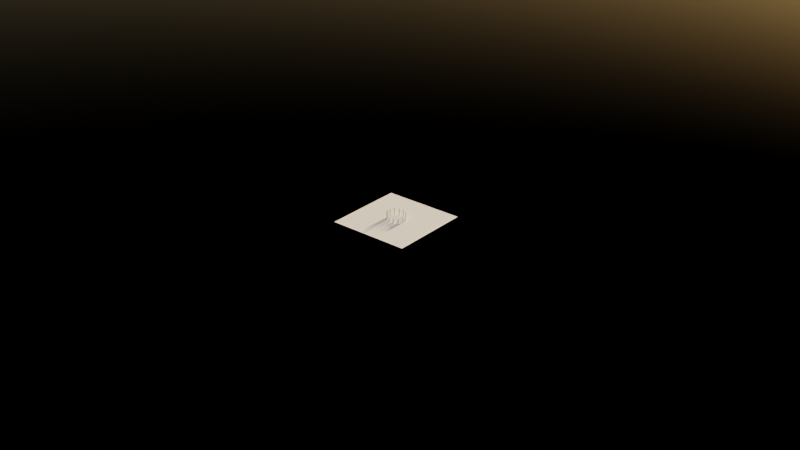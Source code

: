 # Source: Curve_to_points_node_with_offset_input_By_RKE_T.blend  (saved by Blender 3.0.42; exported with 4.5.12 LTS)
import bpy
from mathutils import Matrix  # noqa: F401  (used for matrix-valued properties, if any)

bpy.ops.wm.read_factory_settings(use_empty=True)
scene = bpy.context.scene
scene.name = 'Scene'

# ---- collections
col_collection = bpy.data.collections.new('Collection'); scene.collection.children.link(col_collection)

# ---- node groups
ng_modulo = bpy.data.node_groups.new('Modulo', 'GeometryNodeTree')
_s = ng_modulo.interface.new_socket(name='Value', in_out='OUTPUT', socket_type='NodeSocketFloat')
_s = ng_modulo.interface.new_socket(name='Value', in_out='INPUT', socket_type='NodeSocketFloat')
_s.default_value = 0.5
_s.min_value = -1e+04
_s.max_value = 1e+04
_s = ng_modulo.interface.new_socket(name='Value', in_out='INPUT', socket_type='NodeSocketFloat')
_s.min_value = -1e+04
_s.max_value = 1e+04
_N = ng_modulo.nodes; _L = ng_modulo.links
n0 = _N.new('ShaderNodeMath'); n0.name = 'Math.010'; n0.location = (-220, 140)
n0.operation = 'LESS_THAN'
n0.inputs[1].default_value = 0.0
n1 = _N.new('ShaderNodeMath'); n1.name = 'Math.011'; n1.location = (-220, -40)
n2 = _N.new('NodeReroute'); n2.name = 'Reroute.019'; n2.location = (-240, -20)
n2.width = 16
n2.socket_idname = 'NodeSocketFloat'
n3 = _N.new('NodeReroute'); n3.name = 'Reroute.020'; n3.location = (-60, -20)
n3.width = 16
n3.socket_idname = 'NodeSocketFloat'
n4 = _N.new('GeometryNodeSwitch'); n4.name = 'Switch.001'; n4.location = (-20, 140)
n4.input_type = 'FLOAT'
n5 = _N.new('NodeGroupOutput'); n5.name = 'Group Output'; n5.location = (160, 140)
n6 = _N.new('ShaderNodeMath'); n6.name = 'Math.009'; n6.location = (-420, 140)
n6.operation = 'MODULO'
n7 = _N.new('NodeGroupInput'); n7.name = 'Group Input'; n7.location = (-620, 140)
n8 = _N.new('NodeReroute'); n8.name = 'Reroute'; n8.location = (-440, -40)
n8.width = 16
n8.socket_idname = 'NodeSocketFloat'
_L.new(n2.outputs[0], n0.inputs[0])
_L.new(n0.outputs[0], n4.inputs[0])
_L.new(n2.outputs[0], n1.inputs[0])
_L.new(n6.outputs[0], n2.inputs[0])
_L.new(n2.outputs[0], n3.inputs[0])
_L.new(n7.outputs[0], n6.inputs[0])
_L.new(n8.outputs[0], n6.inputs[1])
_L.new(n7.outputs[1], n8.inputs[0])
_L.new(n8.outputs[0], n1.inputs[1])
_L.new(n3.outputs[0], n4.inputs[1])
_L.new(n1.outputs[0], n4.inputs[2])
_L.new(n4.outputs[0], n5.inputs[0])
n5.is_active_output = True
ng_curve_to_points__offset = bpy.data.node_groups.new('Curve to Points (offset)', 'GeometryNodeTree')
_s = ng_curve_to_points__offset.interface.new_socket(name='Points', in_out='OUTPUT', socket_type='NodeSocketGeometry')
_s = ng_curve_to_points__offset.interface.new_socket(name='Curve', in_out='INPUT', socket_type='NodeSocketGeometry')
_s = ng_curve_to_points__offset.interface.new_socket(name='Count', in_out='INPUT', socket_type='NodeSocketFloat')
_s.default_value = 0.5
_s.min_value = 1.0
_s.max_value = 1000.0
_s = ng_curve_to_points__offset.interface.new_socket(name='Offset', in_out='INPUT', socket_type='NodeSocketFloat')
_s.default_value = 0.5
_s.min_value = -1e+04
_s.max_value = 1e+04
ng_curve_to_points__offset.is_modifier = True
_N = ng_curve_to_points__offset.nodes; _L = ng_curve_to_points__offset.links
n0 = _N.new('ShaderNodeMath'); n0.name = 'Math.004'; n0.location = (-1180, -340)
n1 = _N.new('ShaderNodeMath'); n1.name = 'Math.003'; n1.location = (-1340, -340)
n1.operation = 'DIVIDE'
n2 = _N.new('GeometryNodeGroup'); n2.name = 'Group.001'; n2.location = (-1500, -340)
n2.node_tree = ng_modulo
n3 = _N.new('NodeReroute'); n3.name = 'Reroute.001'; n3.location = (-1200, -520)
n3.width = 16
n3.socket_idname = 'NodeSocketFloat'
n4 = _N.new('GeometryNodeMeshLine'); n4.name = 'Mesh Line'; n4.location = (-1020, -480)
n5 = _N.new('GeometryNodeGroup'); n5.name = 'Group.002'; n5.location = (-1020, -340)
n5.node_tree = ng_modulo
n5.inputs[1].default_value = 1.0
n6 = _N.new('GeometryNodeMeshToPoints'); n6.name = 'Mesh to Points'; n6.location = (-840, -480)
n7 = _N.new('GeometryNodeSampleCurve'); n7.name = ' Sample Curve'; n7.location = (-840, -300)
n7.use_all_curves = True
n8 = _N.new('NodeReroute'); n8.name = 'Reroute.003'; n8.location = (-860, -320)
n8.width = 16
n8.socket_idname = 'NodeSocketGeometry'
n9 = _N.new('GeometryNodeSetPosition'); n9.name = 'Set Position.001'; n9.location = (-680, -300)
n10 = _N.new('NodeReroute'); n10.name = 'Reroute.005'; n10.location = (-1360, -500)
n10.width = 16
n10.socket_idname = 'NodeSocketFloat'
n11 = _N.new('NodeReroute'); n11.name = 'Reroute.006'; n11.location = (-1040, -500)
n11.width = 16
n11.socket_idname = 'NodeSocketFloat'
n12 = _N.new('NodeReroute'); n12.name = 'Reroute.004'; n12.location = (-1520, -500)
n12.width = 16
n12.socket_idname = 'NodeSocketFloat'
n13 = _N.new('GeometryNodeInputIndex'); n13.name = 'Index.003'; n13.location = (-1641, -340)
n13.width = 121
n14 = _N.new('NodeReroute'); n14.name = 'Reroute.002'; n14.location = (-1640, -520)
n14.width = 16
n14.socket_idname = 'NodeSocketFloat'
n15 = _N.new('NodeReroute'); n15.name = 'Reroute'; n15.location = (-1620, -500)
n15.width = 16
n15.socket_idname = 'NodeSocketFloat'
n16 = _N.new('NodeReroute'); n16.name = 'Reroute.007'; n16.location = (-1817, -316)
n16.width = 16
n16.socket_idname = 'NodeSocketGeometry'
n17 = _N.new('NodeReroute'); n17.name = 'Reroute.009'; n17.location = (-1817, -338)
n17.width = 16
n17.socket_idname = 'NodeSocketFloat'
n18 = _N.new('NodeReroute'); n18.name = 'Reroute.008'; n18.location = (-1817, -359)
n18.width = 16
n18.socket_idname = 'NodeSocketFloat'
n19 = _N.new('NodeGroupInput'); n19.name = 'Group Input'; n19.location = (-2040, -280)
n20 = _N.new('NodeReroute'); n20.name = 'Reroute.010'; n20.location = (-379, -335)
n20.width = 16
n20.socket_idname = 'NodeSocketGeometry'
n21 = _N.new('NodeGroupOutput'); n21.name = 'Group Output'; n21.location = (-360, -300)
_L.new(n8.outputs[0], n7.inputs[0])
_L.new(n4.outputs[0], n6.inputs[0])
_L.new(n20.outputs[0], n21.inputs[0])
_L.new(n7.outputs[1], n9.inputs[2])
_L.new(n13.outputs[0], n2.inputs[0])
_L.new(n1.outputs[0], n0.inputs[0])
_L.new(n2.outputs[0], n1.inputs[0])
_L.new(n0.outputs[0], n5.inputs[0])
_L.new(n5.outputs[0], n7.inputs[2])
_L.new(n6.outputs[0], n9.inputs[0])
_L.new(n12.outputs[0], n2.inputs[1])
_L.new(n11.outputs[0], n4.inputs[0])
_L.new(n10.outputs[0], n1.inputs[1])
_L.new(n17.outputs[0], n15.inputs[0])
_L.new(n3.outputs[0], n0.inputs[1])
_L.new(n14.outputs[0], n3.inputs[0])
_L.new(n18.outputs[0], n14.inputs[0])
_L.new(n16.outputs[0], n8.inputs[0])
_L.new(n15.outputs[0], n12.inputs[0])
_L.new(n12.outputs[0], n10.inputs[0])
_L.new(n10.outputs[0], n11.inputs[0])
_L.new(n19.outputs[0], n16.inputs[0])
_L.new(n19.outputs[2], n18.inputs[0])
_L.new(n19.outputs[1], n17.inputs[0])
_L.new(n9.outputs[0], n20.inputs[0])
n21.is_active_output = True
ng_geometry_nodes_002 = bpy.data.node_groups.new('Geometry Nodes.002', 'GeometryNodeTree')
_s = ng_geometry_nodes_002.interface.new_socket(name='Geometry', in_out='OUTPUT', socket_type='NodeSocketGeometry')
_s = ng_geometry_nodes_002.interface.new_socket(name='Geometry', in_out='INPUT', socket_type='NodeSocketGeometry')
ng_geometry_nodes_002.is_modifier = True
_N = ng_geometry_nodes_002.nodes; _L = ng_geometry_nodes_002.links
n0 = _N.new('GeometryNodeStoreNamedAttribute'); n0.name = 'Store Named Attribute'; n0.location = (165, -200)
n0.data_type = 'FLOAT_VECTOR'
n0.domain = 'CORNER'
n0.inputs[2].default_value = 'uv_map'
n1 = _N.new('GeometryNodeInstanceOnPoints'); n1.name = 'Instance on Points'; n1.location = (700, -100)
n2 = _N.new('ShaderNodeCombineXYZ'); n2.name = 'Combine XYZ'; n2.location = (480, -380)
n2.inputs[0].default_value = 1.0
n2.inputs[1].default_value = 1.0
n3 = _N.new('ShaderNodeMapRange'); n3.name = 'Map Range'; n3.location = (320, -420)
n3.inputs[3].default_value = 1.0
n3.inputs[4].default_value = 2.0
n4 = _N.new('NodeReroute'); n4.name = 'Reroute.001'; n4.location = (-300, -580)
n4.width = 16
n4.hide = True
n4.socket_idname = 'NodeSocketInt'
n5 = _N.new('GeometryNodeInputIndex'); n5.name = 'Index'; n5.location = (120, -500)
n6 = _N.new('GeometryNodeCurvePrimitiveCircle'); n6.name = 'Curve Circle'; n6.location = (-500, 60)
n7 = _N.new('NodeGroupOutput'); n7.name = 'Group Output'; n7.location = (1140, -40)
n8 = _N.new('GeometryNodeJoinGeometry'); n8.name = 'Join Geometry'; n8.location = (900, 0)
n9 = _N.new('NodeReroute'); n9.name = 'Reroute'; n9.location = (-109, -58)
n9.width = 16
n9.socket_idname = 'NodeSocketGeometry'
n10 = _N.new('GeometryNodeViewer'); n10.name = 'Viewer'; n10.location = (200, 260)
n10.domain = 'POINT'
n11 = _N.new('FunctionNodeInputInt'); n11.name = 'Integer'; n11.location = (-500, -80)
n11.integer = 12
n11.outputs[0].default_value = 0
n12 = _N.new('ShaderNodeMath'); n12.name = 'Math'; n12.location = (-500, -340)
n12.width = 141
n12.operation = 'MULTIPLY'
n12.inputs[0].default_value = 1.0
n13 = _N.new('ShaderNodeMath'); n13.name = 'Math.001'; n13.location = (-680, -460)
n13.width = 141
n13.operation = 'MULTIPLY'
n13.inputs[1].default_value = 0.01
n14 = _N.new('ShaderNodeValue'); n14.name = 'Value'; n14.location = (-840, -460)
n14.outputs[0].default_value = -27.4
n15 = _N.new('GeometryNodeTransform'); n15.name = 'Transform'; n15.location = (300, -160)
n15.inputs[1].default_value = (0.0, 0.0, 0.25)
n16 = _N.new('GeometryNodeMeshCube'); n16.name = 'Cube'; n16.location = (140, -200)
n16.inputs[0].default_value = (0.1, 0.1, 0.5)
n17 = _N.new('GeometryNodeInputIndex'); n17.name = 'Index.001'; n17.location = (-680, -380)
n18 = _N.new('GeometryNodeGroup'); n18.name = 'Group'; n18.location = (-100, -80)
n18.width = 225
n18.node_tree = ng_curve_to_points__offset
_L.new(n11.outputs[0], n18.inputs[1])
_L.new(n1.outputs[0], n8.inputs[0])
_L.new(n12.outputs[0], n18.inputs[2])
_L.new(n9.outputs[0], n18.inputs[0])
_L.new(n8.outputs[0], n7.inputs[0])
_L.new(n0.outputs[0], n15.inputs[0])
_L.new(n18.outputs[0], n1.inputs[0])
_L.new(n6.outputs[0], n9.inputs[0])
_L.new(n2.outputs[0], n1.inputs[6])
_L.new(n5.outputs[0], n3.inputs[0])
_L.new(n3.outputs[0], n2.inputs[2])
_L.new(n4.outputs[0], n3.inputs[2])
_L.new(n11.outputs[0], n4.inputs[0])
_L.new(n18.outputs[0], n10.inputs[0])
_L.new(n13.outputs[0], n12.inputs[1])
_L.new(n14.outputs[0], n13.inputs[0])
_L.new(n15.outputs[0], n1.inputs[2])
_L.new(n16.outputs[0], n0.inputs[0])
_L.new(n16.outputs[1], n0.inputs[3])
n7.is_active_output = True

# ---- world
world_world = bpy.data.worlds.new('World'); scene.world = world_world
world_world.use_nodes = True; world_world.node_tree.nodes.clear()
_N = world_world.node_tree.nodes; _L = world_world.node_tree.links
n0 = _N.new('ShaderNodeOutputWorld'); n0.name = 'World Output'; n0.location = (300, 300)
n1 = _N.new('ShaderNodeBackground'); n1.name = 'Background'; n1.location = (10, 300)
n1.inputs[1].default_value = 0.11
n2 = _N.new('ShaderNodeTexSky'); n2.name = 'Sky Texture'; n2.location = (-190, 275)
n2.turbidity = 2.4
n2.ground_albedo = 0.3672
n2.sun_size = 0.1038
n2.sun_intensity = 1.5
n2.sun_elevation = 0.2583
n2.sun_rotation = 0.008727
n2.altitude = 1.9
n3 = _N.new('ShaderNodeTexSky'); n3.name = 'Sky Texture.001'; n3.location = (-190, 280)
_L.new(n1.outputs[0], n0.inputs[0])
_L.new(n3.outputs[0], n1.inputs[0])
n0.is_active_output = True
world_world.color = (0.05088, 0.05088, 0.05088)
world_world.use_sun_shadow = False
world_world.sun_shadow_jitter_overblur = 0.0

# ---- meshes
me_plane = bpy.data.meshes.new('Plane')
me_plane.from_pydata([(-1.0, -1.0, 0.0), (1.0, -1.0, 0.0), (-1.0, 1.0, 0.0), (1.0, 1.0, 0.0)], [], [(0, 1, 3, 2)])
_uv = me_plane.uv_layers.new(name='UVMap')
_uv.uv.foreach_set('vector', [0.0, 0.0, 1.0, 0.0, 1.0, 1.0, 0.0, 1.0])
me_plane.use_remesh_fix_poles = True
me_plane.use_remesh_preserve_attributes = False
me_plane.update()

# ---- curves / text
cu_beziercircle = bpy.data.curves.new('BezierCircle', 'CURVE')
cu_beziercircle.dimensions = '3D'
_sp = cu_beziercircle.splines.new('BEZIER'); _sp.bezier_points.add(3)
_sp.bezier_points.foreach_set('co', [12.72, -1.0, -1.0, 0.0, -11.72, 0.0, -11.72, 0.0, 0.0, 0.0, 11.72, 0.0])
_sp.bezier_points.foreach_set('handle_left', [12.88, -0.3835, -1.863, 6.496, -12.0, -0.265, -11.72, -6.472, 0.0, -6.467, 11.72, 0.254])
_sp.bezier_points.foreach_set('handle_right', [10.91, -8.249, 9.142, -6.461, -11.44, 0.2636, -11.72, 6.472, 0.0, 7.03, 11.73, -0.2761])
for _p, _l, _r in zip(_sp.bezier_points, ['ALIGNED', 'AUTO', 'AUTO', 'AUTO'], ['ALIGNED', 'AUTO', 'AUTO', 'AUTO']): _p.handle_left_type = _l; _p.handle_right_type = _r
_sp.bezier_points.foreach_set('radius', [11.72, 11.72, 11.72, 11.72])
_sp.order_u = 0
_sp.order_v = 0
_sp.use_cyclic_u = True
cu_beziercircle.use_path = True
cu_beziercircle.fill_mode = 'FULL'

# ---- objects
ob_plane = bpy.data.objects.new('Plane', me_plane)
ob_beziercircle = bpy.data.objects.new('BezierCircle', cu_beziercircle)

# ---- transforms, parenting, visibility, modifiers, constraints
ob_plane.location = (0.0, 0.0, 0.0)
ob_plane.scale = (4.564, 4.564, 4.564)
ob_beziercircle.location = (0.0, 0.0, 0.0)
_m = ob_beziercircle.modifiers.new('GeometryNodes', 'NODES')
_m.node_group = ng_geometry_nodes_002

# ---- collection membership
scene.collection.objects.link(ob_plane)
col_collection.objects.link(ob_beziercircle)

# ---- scene / render settings (as saved in the file)
scene.frame_start = 1; scene.frame_end = 250; scene.frame_set(207)
scene.render.engine = 'CYCLES'
scene.cycles.samples = 20
scene.cycles.sampling_pattern = 'TABULATED_SOBOL'
scene.cycles.use_light_tree = False
scene.view_settings.view_transform = 'Filmic'
bpy.context.view_layer.update()

# ---- added for rendering (the .blend has no active camera): camera
cam_auto = bpy.data.cameras.new('AutoCamera')
cam_auto.lens = 50.0
cam_auto.sensor_width = 36.0
cam_auto.clip_end = 1158.41
ob_auto_camera = bpy.data.objects.new('AutoCamera', cam_auto)
scene.collection.objects.link(ob_auto_camera)
ob_auto_camera.location = (66.5063, -79.2076, 52.305)
ob_auto_camera.rotation_euler = (1.09748, -7.21219e-08, 0.694738)
scene.camera = ob_auto_camera
bpy.context.view_layer.update()
